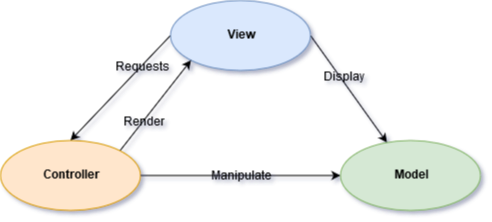

The diagram above was exported from draw.io. Its source (the exported page's mxGraphModel, read from the mxfile embedded in the PNG):
<mxGraphModel dx="782" dy="471" grid="1" gridSize="10" guides="1" tooltips="1" connect="1" arrows="1" fold="1" page="1" pageScale="1" pageWidth="850" pageHeight="1100" math="0" shadow="0">
  <root>
    <mxCell id="0" />
    <mxCell id="1" parent="0" />
    <mxCell id="2" style="rounded=0;orthogonalLoop=1;jettySize=auto;html=1;exitX=1;exitY=0.5;exitDx=0;exitDy=0;" edge="1" source="6" target="12" parent="1">
      <mxGeometry relative="1" as="geometry" />
    </mxCell>
    <mxCell id="3" value="Display" style="text;html=1;align=center;verticalAlign=middle;resizable=0;points=[];labelBackgroundColor=none;" vertex="1" connectable="0" parent="2">
      <mxGeometry x="-0.2099" y="2" relative="1" as="geometry">
        <mxPoint as="offset" />
      </mxGeometry>
    </mxCell>
    <mxCell id="4" style="rounded=0;orthogonalLoop=1;jettySize=auto;html=1;exitX=0;exitY=0.5;exitDx=0;exitDy=0;entryX=0.5;entryY=0;entryDx=0;entryDy=0;" edge="1" source="6" target="11" parent="1">
      <mxGeometry relative="1" as="geometry" />
    </mxCell>
    <mxCell id="5" value="Requests" style="text;html=1;align=center;verticalAlign=middle;resizable=0;points=[];labelBackgroundColor=none;" vertex="1" connectable="0" parent="4">
      <mxGeometry x="-0.405" relative="1" as="geometry">
        <mxPoint as="offset" />
      </mxGeometry>
    </mxCell>
    <mxCell id="6" value="View" style="ellipse;whiteSpace=wrap;html=1;fillColor=#dae8fc;strokeColor=#6c8ebf;fontStyle=1" vertex="1" parent="1">
      <mxGeometry x="270" y="30" width="140" height="70" as="geometry" />
    </mxCell>
    <mxCell id="7" style="rounded=0;orthogonalLoop=1;jettySize=auto;html=1;exitX=1;exitY=0;exitDx=0;exitDy=0;entryX=0;entryY=1;entryDx=0;entryDy=0;" edge="1" source="11" target="6" parent="1">
      <mxGeometry relative="1" as="geometry">
        <mxPoint x="290" y="130" as="targetPoint" />
      </mxGeometry>
    </mxCell>
    <mxCell id="8" value="Render" style="text;html=1;align=center;verticalAlign=middle;resizable=0;points=[];labelBackgroundColor=none;" vertex="1" connectable="0" parent="7">
      <mxGeometry x="-0.3584" relative="1" as="geometry">
        <mxPoint as="offset" />
      </mxGeometry>
    </mxCell>
    <mxCell id="9" style="edgeStyle=orthogonalEdgeStyle;rounded=0;orthogonalLoop=1;jettySize=auto;html=1;" edge="1" source="11" target="12" parent="1">
      <mxGeometry relative="1" as="geometry" />
    </mxCell>
    <mxCell id="10" value="Manipulate" style="text;html=1;align=center;verticalAlign=middle;resizable=0;points=[];labelBackgroundColor=none;" vertex="1" connectable="0" parent="9">
      <mxGeometry x="-0.16" relative="1" as="geometry">
        <mxPoint x="16" as="offset" />
      </mxGeometry>
    </mxCell>
    <mxCell id="11" value="Controller" style="ellipse;whiteSpace=wrap;html=1;fillColor=#ffe6cc;strokeColor=#d79b00;fontStyle=1" vertex="1" parent="1">
      <mxGeometry x="100" y="170" width="140" height="70" as="geometry" />
    </mxCell>
    <mxCell id="12" value="&lt;div&gt;Model&lt;/div&gt;" style="ellipse;whiteSpace=wrap;html=1;fillColor=#d5e8d4;strokeColor=#82b366;fontStyle=1" vertex="1" parent="1">
      <mxGeometry x="440" y="170" width="140" height="70" as="geometry" />
    </mxCell>
  </root>
</mxGraphModel>